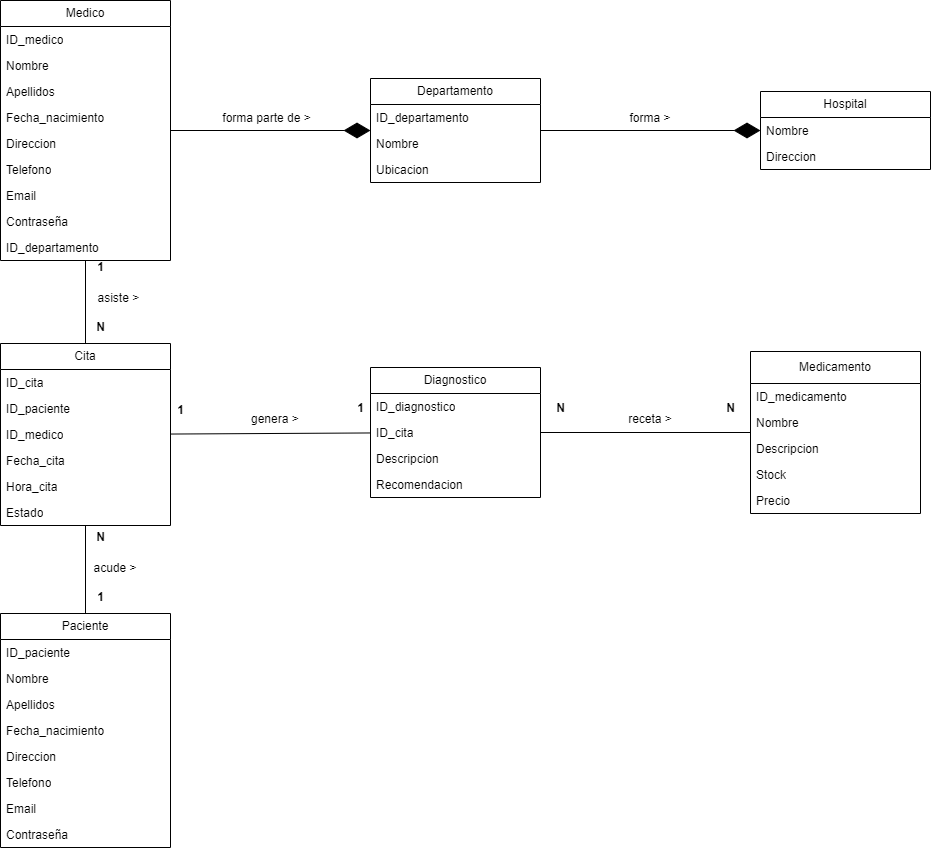

The diagram above was exported from draw.io. Its source (the exported page's mxGraphModel, read from the mxfile embedded in the PNG):
<mxGraphModel dx="1674" dy="786" grid="1" gridSize="10" guides="1" tooltips="1" connect="1" arrows="1" fold="1" page="1" pageScale="1" pageWidth="827" pageHeight="1169" math="0" shadow="0">
  <root>
    <mxCell id="0" />
    <mxCell id="1" parent="0" />
    <mxCell id="Q18w8Cbgk76oymwrX-r6-1" value="Paciente" style="swimlane;fontStyle=0;childLayout=stackLayout;horizontal=1;startSize=26;fillColor=none;horizontalStack=0;resizeParent=1;resizeParentMax=0;resizeLast=0;collapsible=1;marginBottom=0;whiteSpace=wrap;html=1;" vertex="1" parent="1">
      <mxGeometry x="520" y="790" width="170" height="234" as="geometry" />
    </mxCell>
    <mxCell id="Q18w8Cbgk76oymwrX-r6-2" value="ID_paciente" style="text;strokeColor=none;fillColor=none;align=left;verticalAlign=top;spacingLeft=4;spacingRight=4;overflow=hidden;rotatable=0;points=[[0,0.5],[1,0.5]];portConstraint=eastwest;whiteSpace=wrap;html=1;" vertex="1" parent="Q18w8Cbgk76oymwrX-r6-1">
      <mxGeometry y="26" width="170" height="26" as="geometry" />
    </mxCell>
    <mxCell id="Q18w8Cbgk76oymwrX-r6-3" value="Nombre" style="text;strokeColor=none;fillColor=none;align=left;verticalAlign=top;spacingLeft=4;spacingRight=4;overflow=hidden;rotatable=0;points=[[0,0.5],[1,0.5]];portConstraint=eastwest;whiteSpace=wrap;html=1;" vertex="1" parent="Q18w8Cbgk76oymwrX-r6-1">
      <mxGeometry y="52" width="170" height="26" as="geometry" />
    </mxCell>
    <mxCell id="Q18w8Cbgk76oymwrX-r6-4" value="Apellidos" style="text;strokeColor=none;fillColor=none;align=left;verticalAlign=top;spacingLeft=4;spacingRight=4;overflow=hidden;rotatable=0;points=[[0,0.5],[1,0.5]];portConstraint=eastwest;whiteSpace=wrap;html=1;" vertex="1" parent="Q18w8Cbgk76oymwrX-r6-1">
      <mxGeometry y="78" width="170" height="26" as="geometry" />
    </mxCell>
    <mxCell id="Q18w8Cbgk76oymwrX-r6-6" value="Fecha_nacimiento" style="text;strokeColor=none;fillColor=none;align=left;verticalAlign=top;spacingLeft=4;spacingRight=4;overflow=hidden;rotatable=0;points=[[0,0.5],[1,0.5]];portConstraint=eastwest;whiteSpace=wrap;html=1;" vertex="1" parent="Q18w8Cbgk76oymwrX-r6-1">
      <mxGeometry y="104" width="170" height="26" as="geometry" />
    </mxCell>
    <mxCell id="Q18w8Cbgk76oymwrX-r6-7" value="Direccion" style="text;strokeColor=none;fillColor=none;align=left;verticalAlign=top;spacingLeft=4;spacingRight=4;overflow=hidden;rotatable=0;points=[[0,0.5],[1,0.5]];portConstraint=eastwest;whiteSpace=wrap;html=1;" vertex="1" parent="Q18w8Cbgk76oymwrX-r6-1">
      <mxGeometry y="130" width="170" height="26" as="geometry" />
    </mxCell>
    <mxCell id="Q18w8Cbgk76oymwrX-r6-8" value="Telefono" style="text;strokeColor=none;fillColor=none;align=left;verticalAlign=top;spacingLeft=4;spacingRight=4;overflow=hidden;rotatable=0;points=[[0,0.5],[1,0.5]];portConstraint=eastwest;whiteSpace=wrap;html=1;" vertex="1" parent="Q18w8Cbgk76oymwrX-r6-1">
      <mxGeometry y="156" width="170" height="26" as="geometry" />
    </mxCell>
    <mxCell id="Q18w8Cbgk76oymwrX-r6-9" value="Email" style="text;strokeColor=none;fillColor=none;align=left;verticalAlign=top;spacingLeft=4;spacingRight=4;overflow=hidden;rotatable=0;points=[[0,0.5],[1,0.5]];portConstraint=eastwest;whiteSpace=wrap;html=1;" vertex="1" parent="Q18w8Cbgk76oymwrX-r6-1">
      <mxGeometry y="182" width="170" height="26" as="geometry" />
    </mxCell>
    <mxCell id="Q18w8Cbgk76oymwrX-r6-100" value="Contraseña" style="text;strokeColor=none;fillColor=none;align=left;verticalAlign=top;spacingLeft=4;spacingRight=4;overflow=hidden;rotatable=0;points=[[0,0.5],[1,0.5]];portConstraint=eastwest;whiteSpace=wrap;html=1;" vertex="1" parent="Q18w8Cbgk76oymwrX-r6-1">
      <mxGeometry y="208" width="170" height="26" as="geometry" />
    </mxCell>
    <mxCell id="Q18w8Cbgk76oymwrX-r6-10" value="Cita" style="swimlane;fontStyle=0;childLayout=stackLayout;horizontal=1;startSize=26;fillColor=none;horizontalStack=0;resizeParent=1;resizeParentMax=0;resizeLast=0;collapsible=1;marginBottom=0;whiteSpace=wrap;html=1;" vertex="1" parent="1">
      <mxGeometry x="520" y="520" width="170" height="182" as="geometry" />
    </mxCell>
    <mxCell id="Q18w8Cbgk76oymwrX-r6-11" value="ID_cita" style="text;strokeColor=none;fillColor=none;align=left;verticalAlign=top;spacingLeft=4;spacingRight=4;overflow=hidden;rotatable=0;points=[[0,0.5],[1,0.5]];portConstraint=eastwest;whiteSpace=wrap;html=1;" vertex="1" parent="Q18w8Cbgk76oymwrX-r6-10">
      <mxGeometry y="26" width="170" height="26" as="geometry" />
    </mxCell>
    <mxCell id="Q18w8Cbgk76oymwrX-r6-12" value="ID_paciente" style="text;strokeColor=none;fillColor=none;align=left;verticalAlign=top;spacingLeft=4;spacingRight=4;overflow=hidden;rotatable=0;points=[[0,0.5],[1,0.5]];portConstraint=eastwest;whiteSpace=wrap;html=1;" vertex="1" parent="Q18w8Cbgk76oymwrX-r6-10">
      <mxGeometry y="52" width="170" height="26" as="geometry" />
    </mxCell>
    <mxCell id="Q18w8Cbgk76oymwrX-r6-13" value="ID_medico" style="text;strokeColor=none;fillColor=none;align=left;verticalAlign=top;spacingLeft=4;spacingRight=4;overflow=hidden;rotatable=0;points=[[0,0.5],[1,0.5]];portConstraint=eastwest;whiteSpace=wrap;html=1;" vertex="1" parent="Q18w8Cbgk76oymwrX-r6-10">
      <mxGeometry y="78" width="170" height="26" as="geometry" />
    </mxCell>
    <mxCell id="Q18w8Cbgk76oymwrX-r6-14" value="Fecha_cita" style="text;strokeColor=none;fillColor=none;align=left;verticalAlign=top;spacingLeft=4;spacingRight=4;overflow=hidden;rotatable=0;points=[[0,0.5],[1,0.5]];portConstraint=eastwest;whiteSpace=wrap;html=1;" vertex="1" parent="Q18w8Cbgk76oymwrX-r6-10">
      <mxGeometry y="104" width="170" height="26" as="geometry" />
    </mxCell>
    <mxCell id="Q18w8Cbgk76oymwrX-r6-15" value="Hora_cita" style="text;strokeColor=none;fillColor=none;align=left;verticalAlign=top;spacingLeft=4;spacingRight=4;overflow=hidden;rotatable=0;points=[[0,0.5],[1,0.5]];portConstraint=eastwest;whiteSpace=wrap;html=1;" vertex="1" parent="Q18w8Cbgk76oymwrX-r6-10">
      <mxGeometry y="130" width="170" height="26" as="geometry" />
    </mxCell>
    <mxCell id="Q18w8Cbgk76oymwrX-r6-98" value="Estado" style="text;strokeColor=none;fillColor=none;align=left;verticalAlign=top;spacingLeft=4;spacingRight=4;overflow=hidden;rotatable=0;points=[[0,0.5],[1,0.5]];portConstraint=eastwest;whiteSpace=wrap;html=1;" vertex="1" parent="Q18w8Cbgk76oymwrX-r6-10">
      <mxGeometry y="156" width="170" height="26" as="geometry" />
    </mxCell>
    <mxCell id="Q18w8Cbgk76oymwrX-r6-18" value="Diagnostico" style="swimlane;fontStyle=0;childLayout=stackLayout;horizontal=1;startSize=26;fillColor=none;horizontalStack=0;resizeParent=1;resizeParentMax=0;resizeLast=0;collapsible=1;marginBottom=0;whiteSpace=wrap;html=1;" vertex="1" parent="1">
      <mxGeometry x="890" y="544" width="170" height="130" as="geometry" />
    </mxCell>
    <mxCell id="Q18w8Cbgk76oymwrX-r6-19" value="ID_diagnostico" style="text;strokeColor=none;fillColor=none;align=left;verticalAlign=top;spacingLeft=4;spacingRight=4;overflow=hidden;rotatable=0;points=[[0,0.5],[1,0.5]];portConstraint=eastwest;whiteSpace=wrap;html=1;" vertex="1" parent="Q18w8Cbgk76oymwrX-r6-18">
      <mxGeometry y="26" width="170" height="26" as="geometry" />
    </mxCell>
    <mxCell id="Q18w8Cbgk76oymwrX-r6-20" value="ID_cita" style="text;strokeColor=none;fillColor=none;align=left;verticalAlign=top;spacingLeft=4;spacingRight=4;overflow=hidden;rotatable=0;points=[[0,0.5],[1,0.5]];portConstraint=eastwest;whiteSpace=wrap;html=1;" vertex="1" parent="Q18w8Cbgk76oymwrX-r6-18">
      <mxGeometry y="52" width="170" height="26" as="geometry" />
    </mxCell>
    <mxCell id="Q18w8Cbgk76oymwrX-r6-21" value="Descripcion" style="text;strokeColor=none;fillColor=none;align=left;verticalAlign=top;spacingLeft=4;spacingRight=4;overflow=hidden;rotatable=0;points=[[0,0.5],[1,0.5]];portConstraint=eastwest;whiteSpace=wrap;html=1;" vertex="1" parent="Q18w8Cbgk76oymwrX-r6-18">
      <mxGeometry y="78" width="170" height="26" as="geometry" />
    </mxCell>
    <mxCell id="Q18w8Cbgk76oymwrX-r6-22" value="Recomendacion" style="text;strokeColor=none;fillColor=none;align=left;verticalAlign=top;spacingLeft=4;spacingRight=4;overflow=hidden;rotatable=0;points=[[0,0.5],[1,0.5]];portConstraint=eastwest;whiteSpace=wrap;html=1;" vertex="1" parent="Q18w8Cbgk76oymwrX-r6-18">
      <mxGeometry y="104" width="170" height="26" as="geometry" />
    </mxCell>
    <mxCell id="Q18w8Cbgk76oymwrX-r6-24" value="Medicamento" style="swimlane;fontStyle=0;childLayout=stackLayout;horizontal=1;startSize=32;fillColor=none;horizontalStack=0;resizeParent=1;resizeParentMax=0;resizeLast=0;collapsible=1;marginBottom=0;whiteSpace=wrap;html=1;" vertex="1" parent="1">
      <mxGeometry x="1270" y="528" width="170" height="162" as="geometry" />
    </mxCell>
    <mxCell id="Q18w8Cbgk76oymwrX-r6-25" value="ID_medicamento" style="text;strokeColor=none;fillColor=none;align=left;verticalAlign=top;spacingLeft=4;spacingRight=4;overflow=hidden;rotatable=0;points=[[0,0.5],[1,0.5]];portConstraint=eastwest;whiteSpace=wrap;html=1;" vertex="1" parent="Q18w8Cbgk76oymwrX-r6-24">
      <mxGeometry y="32" width="170" height="26" as="geometry" />
    </mxCell>
    <mxCell id="Q18w8Cbgk76oymwrX-r6-26" value="Nombre" style="text;strokeColor=none;fillColor=none;align=left;verticalAlign=top;spacingLeft=4;spacingRight=4;overflow=hidden;rotatable=0;points=[[0,0.5],[1,0.5]];portConstraint=eastwest;whiteSpace=wrap;html=1;" vertex="1" parent="Q18w8Cbgk76oymwrX-r6-24">
      <mxGeometry y="58" width="170" height="26" as="geometry" />
    </mxCell>
    <mxCell id="Q18w8Cbgk76oymwrX-r6-27" value="Descripcion" style="text;strokeColor=none;fillColor=none;align=left;verticalAlign=top;spacingLeft=4;spacingRight=4;overflow=hidden;rotatable=0;points=[[0,0.5],[1,0.5]];portConstraint=eastwest;whiteSpace=wrap;html=1;" vertex="1" parent="Q18w8Cbgk76oymwrX-r6-24">
      <mxGeometry y="84" width="170" height="26" as="geometry" />
    </mxCell>
    <mxCell id="Q18w8Cbgk76oymwrX-r6-28" value="Stock" style="text;strokeColor=none;fillColor=none;align=left;verticalAlign=top;spacingLeft=4;spacingRight=4;overflow=hidden;rotatable=0;points=[[0,0.5],[1,0.5]];portConstraint=eastwest;whiteSpace=wrap;html=1;" vertex="1" parent="Q18w8Cbgk76oymwrX-r6-24">
      <mxGeometry y="110" width="170" height="26" as="geometry" />
    </mxCell>
    <mxCell id="Q18w8Cbgk76oymwrX-r6-29" value="Precio" style="text;strokeColor=none;fillColor=none;align=left;verticalAlign=top;spacingLeft=4;spacingRight=4;overflow=hidden;rotatable=0;points=[[0,0.5],[1,0.5]];portConstraint=eastwest;whiteSpace=wrap;html=1;" vertex="1" parent="Q18w8Cbgk76oymwrX-r6-24">
      <mxGeometry y="136" width="170" height="26" as="geometry" />
    </mxCell>
    <mxCell id="Q18w8Cbgk76oymwrX-r6-44" value="Medico" style="swimlane;fontStyle=0;childLayout=stackLayout;horizontal=1;startSize=26;fillColor=none;horizontalStack=0;resizeParent=1;resizeParentMax=0;resizeLast=0;collapsible=1;marginBottom=0;whiteSpace=wrap;html=1;" vertex="1" parent="1">
      <mxGeometry x="520" y="177" width="170" height="260" as="geometry" />
    </mxCell>
    <mxCell id="Q18w8Cbgk76oymwrX-r6-45" value="ID_medico" style="text;strokeColor=none;fillColor=none;align=left;verticalAlign=top;spacingLeft=4;spacingRight=4;overflow=hidden;rotatable=0;points=[[0,0.5],[1,0.5]];portConstraint=eastwest;whiteSpace=wrap;html=1;" vertex="1" parent="Q18w8Cbgk76oymwrX-r6-44">
      <mxGeometry y="26" width="170" height="26" as="geometry" />
    </mxCell>
    <mxCell id="Q18w8Cbgk76oymwrX-r6-46" value="Nombre" style="text;strokeColor=none;fillColor=none;align=left;verticalAlign=top;spacingLeft=4;spacingRight=4;overflow=hidden;rotatable=0;points=[[0,0.5],[1,0.5]];portConstraint=eastwest;whiteSpace=wrap;html=1;" vertex="1" parent="Q18w8Cbgk76oymwrX-r6-44">
      <mxGeometry y="52" width="170" height="26" as="geometry" />
    </mxCell>
    <mxCell id="Q18w8Cbgk76oymwrX-r6-47" value="Apellidos" style="text;strokeColor=none;fillColor=none;align=left;verticalAlign=top;spacingLeft=4;spacingRight=4;overflow=hidden;rotatable=0;points=[[0,0.5],[1,0.5]];portConstraint=eastwest;whiteSpace=wrap;html=1;" vertex="1" parent="Q18w8Cbgk76oymwrX-r6-44">
      <mxGeometry y="78" width="170" height="26" as="geometry" />
    </mxCell>
    <mxCell id="Q18w8Cbgk76oymwrX-r6-50" value="Fecha_nacimiento" style="text;strokeColor=none;fillColor=none;align=left;verticalAlign=top;spacingLeft=4;spacingRight=4;overflow=hidden;rotatable=0;points=[[0,0.5],[1,0.5]];portConstraint=eastwest;whiteSpace=wrap;html=1;" vertex="1" parent="Q18w8Cbgk76oymwrX-r6-44">
      <mxGeometry y="104" width="170" height="26" as="geometry" />
    </mxCell>
    <mxCell id="Q18w8Cbgk76oymwrX-r6-51" value="Direccion" style="text;strokeColor=none;fillColor=none;align=left;verticalAlign=top;spacingLeft=4;spacingRight=4;overflow=hidden;rotatable=0;points=[[0,0.5],[1,0.5]];portConstraint=eastwest;whiteSpace=wrap;html=1;" vertex="1" parent="Q18w8Cbgk76oymwrX-r6-44">
      <mxGeometry y="130" width="170" height="26" as="geometry" />
    </mxCell>
    <mxCell id="Q18w8Cbgk76oymwrX-r6-48" value="Telefono" style="text;strokeColor=none;fillColor=none;align=left;verticalAlign=top;spacingLeft=4;spacingRight=4;overflow=hidden;rotatable=0;points=[[0,0.5],[1,0.5]];portConstraint=eastwest;whiteSpace=wrap;html=1;" vertex="1" parent="Q18w8Cbgk76oymwrX-r6-44">
      <mxGeometry y="156" width="170" height="26" as="geometry" />
    </mxCell>
    <mxCell id="Q18w8Cbgk76oymwrX-r6-49" value="Email" style="text;strokeColor=none;fillColor=none;align=left;verticalAlign=top;spacingLeft=4;spacingRight=4;overflow=hidden;rotatable=0;points=[[0,0.5],[1,0.5]];portConstraint=eastwest;whiteSpace=wrap;html=1;" vertex="1" parent="Q18w8Cbgk76oymwrX-r6-44">
      <mxGeometry y="182" width="170" height="26" as="geometry" />
    </mxCell>
    <mxCell id="Q18w8Cbgk76oymwrX-r6-99" value="Contraseña" style="text;strokeColor=none;fillColor=none;align=left;verticalAlign=top;spacingLeft=4;spacingRight=4;overflow=hidden;rotatable=0;points=[[0,0.5],[1,0.5]];portConstraint=eastwest;whiteSpace=wrap;html=1;" vertex="1" parent="Q18w8Cbgk76oymwrX-r6-44">
      <mxGeometry y="208" width="170" height="26" as="geometry" />
    </mxCell>
    <mxCell id="Q18w8Cbgk76oymwrX-r6-52" value="ID_departamento" style="text;strokeColor=none;fillColor=none;align=left;verticalAlign=top;spacingLeft=4;spacingRight=4;overflow=hidden;rotatable=0;points=[[0,0.5],[1,0.5]];portConstraint=eastwest;whiteSpace=wrap;html=1;" vertex="1" parent="Q18w8Cbgk76oymwrX-r6-44">
      <mxGeometry y="234" width="170" height="26" as="geometry" />
    </mxCell>
    <mxCell id="Q18w8Cbgk76oymwrX-r6-53" value="Departamento" style="swimlane;fontStyle=0;childLayout=stackLayout;horizontal=1;startSize=26;fillColor=none;horizontalStack=0;resizeParent=1;resizeParentMax=0;resizeLast=0;collapsible=1;marginBottom=0;whiteSpace=wrap;html=1;" vertex="1" parent="1">
      <mxGeometry x="890" y="255" width="170" height="104" as="geometry" />
    </mxCell>
    <mxCell id="Q18w8Cbgk76oymwrX-r6-54" value="ID_departamento" style="text;strokeColor=none;fillColor=none;align=left;verticalAlign=top;spacingLeft=4;spacingRight=4;overflow=hidden;rotatable=0;points=[[0,0.5],[1,0.5]];portConstraint=eastwest;whiteSpace=wrap;html=1;" vertex="1" parent="Q18w8Cbgk76oymwrX-r6-53">
      <mxGeometry y="26" width="170" height="26" as="geometry" />
    </mxCell>
    <mxCell id="Q18w8Cbgk76oymwrX-r6-55" value="Nombre" style="text;strokeColor=none;fillColor=none;align=left;verticalAlign=top;spacingLeft=4;spacingRight=4;overflow=hidden;rotatable=0;points=[[0,0.5],[1,0.5]];portConstraint=eastwest;whiteSpace=wrap;html=1;" vertex="1" parent="Q18w8Cbgk76oymwrX-r6-53">
      <mxGeometry y="52" width="170" height="26" as="geometry" />
    </mxCell>
    <mxCell id="Q18w8Cbgk76oymwrX-r6-56" value="Ubicacion" style="text;strokeColor=none;fillColor=none;align=left;verticalAlign=top;spacingLeft=4;spacingRight=4;overflow=hidden;rotatable=0;points=[[0,0.5],[1,0.5]];portConstraint=eastwest;whiteSpace=wrap;html=1;" vertex="1" parent="Q18w8Cbgk76oymwrX-r6-53">
      <mxGeometry y="78" width="170" height="26" as="geometry" />
    </mxCell>
    <mxCell id="Q18w8Cbgk76oymwrX-r6-58" value="Hospital" style="swimlane;fontStyle=0;childLayout=stackLayout;horizontal=1;startSize=26;fillColor=none;horizontalStack=0;resizeParent=1;resizeParentMax=0;resizeLast=0;collapsible=1;marginBottom=0;whiteSpace=wrap;html=1;" vertex="1" parent="1">
      <mxGeometry x="1280" y="268" width="170" height="78" as="geometry" />
    </mxCell>
    <mxCell id="Q18w8Cbgk76oymwrX-r6-60" value="Nombre" style="text;strokeColor=none;fillColor=none;align=left;verticalAlign=top;spacingLeft=4;spacingRight=4;overflow=hidden;rotatable=0;points=[[0,0.5],[1,0.5]];portConstraint=eastwest;whiteSpace=wrap;html=1;" vertex="1" parent="Q18w8Cbgk76oymwrX-r6-58">
      <mxGeometry y="26" width="170" height="26" as="geometry" />
    </mxCell>
    <mxCell id="Q18w8Cbgk76oymwrX-r6-61" value="Direccion" style="text;strokeColor=none;fillColor=none;align=left;verticalAlign=top;spacingLeft=4;spacingRight=4;overflow=hidden;rotatable=0;points=[[0,0.5],[1,0.5]];portConstraint=eastwest;whiteSpace=wrap;html=1;" vertex="1" parent="Q18w8Cbgk76oymwrX-r6-58">
      <mxGeometry y="52" width="170" height="26" as="geometry" />
    </mxCell>
    <mxCell id="Q18w8Cbgk76oymwrX-r6-64" value="" style="endArrow=diamondThin;endFill=1;endSize=24;html=1;rounded=0;" edge="1" parent="1" source="Q18w8Cbgk76oymwrX-r6-44" target="Q18w8Cbgk76oymwrX-r6-53">
      <mxGeometry width="160" relative="1" as="geometry">
        <mxPoint x="550" y="460" as="sourcePoint" />
        <mxPoint x="710" y="460" as="targetPoint" />
      </mxGeometry>
    </mxCell>
    <mxCell id="Q18w8Cbgk76oymwrX-r6-65" value="" style="endArrow=diamondThin;endFill=1;endSize=24;html=1;rounded=0;" edge="1" parent="1" source="Q18w8Cbgk76oymwrX-r6-53" target="Q18w8Cbgk76oymwrX-r6-58">
      <mxGeometry width="160" relative="1" as="geometry">
        <mxPoint x="700" y="327" as="sourcePoint" />
        <mxPoint x="860" y="327" as="targetPoint" />
      </mxGeometry>
    </mxCell>
    <mxCell id="Q18w8Cbgk76oymwrX-r6-70" value="" style="endArrow=none;html=1;rounded=0;" edge="1" parent="1" source="Q18w8Cbgk76oymwrX-r6-10" target="Q18w8Cbgk76oymwrX-r6-18">
      <mxGeometry width="50" height="50" relative="1" as="geometry">
        <mxPoint x="1130" y="604" as="sourcePoint" />
        <mxPoint x="1020" y="599" as="targetPoint" />
      </mxGeometry>
    </mxCell>
    <mxCell id="Q18w8Cbgk76oymwrX-r6-71" value="" style="endArrow=none;html=1;rounded=0;" edge="1" parent="1" source="Q18w8Cbgk76oymwrX-r6-10" target="Q18w8Cbgk76oymwrX-r6-1">
      <mxGeometry width="50" height="50" relative="1" as="geometry">
        <mxPoint x="700" y="688" as="sourcePoint" />
        <mxPoint x="850" y="688" as="targetPoint" />
      </mxGeometry>
    </mxCell>
    <mxCell id="Q18w8Cbgk76oymwrX-r6-72" value="" style="endArrow=none;html=1;rounded=0;" edge="1" parent="1" source="Q18w8Cbgk76oymwrX-r6-44" target="Q18w8Cbgk76oymwrX-r6-10">
      <mxGeometry width="50" height="50" relative="1" as="geometry">
        <mxPoint x="615" y="766" as="sourcePoint" />
        <mxPoint x="615" y="850" as="targetPoint" />
      </mxGeometry>
    </mxCell>
    <mxCell id="Q18w8Cbgk76oymwrX-r6-73" value="genera &amp;gt;&amp;nbsp;" style="text;html=1;align=center;verticalAlign=middle;whiteSpace=wrap;rounded=0;" vertex="1" parent="1">
      <mxGeometry x="750" y="581" width="93" height="30" as="geometry" />
    </mxCell>
    <mxCell id="Q18w8Cbgk76oymwrX-r6-76" value="" style="endArrow=none;html=1;rounded=0;" edge="1" parent="1" source="Q18w8Cbgk76oymwrX-r6-24" target="Q18w8Cbgk76oymwrX-r6-18">
      <mxGeometry width="50" height="50" relative="1" as="geometry">
        <mxPoint x="1120" y="598" as="sourcePoint" />
        <mxPoint x="1010" y="598" as="targetPoint" />
      </mxGeometry>
    </mxCell>
    <mxCell id="Q18w8Cbgk76oymwrX-r6-75" value="receta &amp;gt;" style="text;html=1;align=center;verticalAlign=middle;whiteSpace=wrap;rounded=0;" vertex="1" parent="1">
      <mxGeometry x="1120" y="581" width="100" height="30" as="geometry" />
    </mxCell>
    <mxCell id="Q18w8Cbgk76oymwrX-r6-81" value="1" style="text;align=center;fontStyle=1;verticalAlign=middle;spacingLeft=3;spacingRight=3;strokeColor=none;rotatable=0;points=[[0,0.5],[1,0.5]];portConstraint=eastwest;html=1;" vertex="1" parent="1">
      <mxGeometry x="690" y="583" width="20" height="8" as="geometry" />
    </mxCell>
    <mxCell id="Q18w8Cbgk76oymwrX-r6-82" value="1" style="text;align=center;fontStyle=1;verticalAlign=middle;spacingLeft=3;spacingRight=3;strokeColor=none;rotatable=0;points=[[0,0.5],[1,0.5]];portConstraint=eastwest;html=1;" vertex="1" parent="1">
      <mxGeometry x="870" y="581" width="20" height="8" as="geometry" />
    </mxCell>
    <mxCell id="Q18w8Cbgk76oymwrX-r6-84" value="N" style="text;align=center;fontStyle=1;verticalAlign=middle;spacingLeft=3;spacingRight=3;strokeColor=none;rotatable=0;points=[[0,0.5],[1,0.5]];portConstraint=eastwest;html=1;" vertex="1" parent="1">
      <mxGeometry x="1240" y="581" width="20" height="8" as="geometry" />
    </mxCell>
    <mxCell id="Q18w8Cbgk76oymwrX-r6-85" value="N" style="text;align=center;fontStyle=1;verticalAlign=middle;spacingLeft=3;spacingRight=3;strokeColor=none;rotatable=0;points=[[0,0.5],[1,0.5]];portConstraint=eastwest;html=1;" vertex="1" parent="1">
      <mxGeometry x="1070" y="581" width="20" height="8" as="geometry" />
    </mxCell>
    <mxCell id="Q18w8Cbgk76oymwrX-r6-86" value="forma parte de &amp;gt;" style="text;html=1;align=center;verticalAlign=middle;whiteSpace=wrap;rounded=0;" vertex="1" parent="1">
      <mxGeometry x="740" y="280" width="93" height="30" as="geometry" />
    </mxCell>
    <mxCell id="Q18w8Cbgk76oymwrX-r6-91" value="forma &amp;gt;" style="text;html=1;align=center;verticalAlign=middle;whiteSpace=wrap;rounded=0;" vertex="1" parent="1">
      <mxGeometry x="1120" y="280" width="100" height="30" as="geometry" />
    </mxCell>
    <mxCell id="Q18w8Cbgk76oymwrX-r6-92" value="asiste &amp;gt;&amp;nbsp;" style="text;html=1;align=center;verticalAlign=middle;whiteSpace=wrap;rounded=0;" vertex="1" parent="1">
      <mxGeometry x="610" y="460" width="60" height="30" as="geometry" />
    </mxCell>
    <mxCell id="Q18w8Cbgk76oymwrX-r6-93" value="1" style="text;align=center;fontStyle=1;verticalAlign=middle;spacingLeft=3;spacingRight=3;strokeColor=none;rotatable=0;points=[[0,0.5],[1,0.5]];portConstraint=eastwest;html=1;" vertex="1" parent="1">
      <mxGeometry x="610" y="440" width="20" height="8" as="geometry" />
    </mxCell>
    <mxCell id="Q18w8Cbgk76oymwrX-r6-94" value="N" style="text;align=center;fontStyle=1;verticalAlign=middle;spacingLeft=3;spacingRight=3;strokeColor=none;rotatable=0;points=[[0,0.5],[1,0.5]];portConstraint=eastwest;html=1;" vertex="1" parent="1">
      <mxGeometry x="610" y="500" width="20" height="8" as="geometry" />
    </mxCell>
    <mxCell id="Q18w8Cbgk76oymwrX-r6-95" value="acude &amp;gt;" style="text;html=1;align=center;verticalAlign=middle;whiteSpace=wrap;rounded=0;" vertex="1" parent="1">
      <mxGeometry x="610" y="730" width="50" height="30" as="geometry" />
    </mxCell>
    <mxCell id="Q18w8Cbgk76oymwrX-r6-96" value="N" style="text;align=center;fontStyle=1;verticalAlign=middle;spacingLeft=3;spacingRight=3;strokeColor=none;rotatable=0;points=[[0,0.5],[1,0.5]];portConstraint=eastwest;html=1;" vertex="1" parent="1">
      <mxGeometry x="610" y="710" width="20" height="8" as="geometry" />
    </mxCell>
    <mxCell id="Q18w8Cbgk76oymwrX-r6-97" value="1" style="text;align=center;fontStyle=1;verticalAlign=middle;spacingLeft=3;spacingRight=3;strokeColor=none;rotatable=0;points=[[0,0.5],[1,0.5]];portConstraint=eastwest;html=1;" vertex="1" parent="1">
      <mxGeometry x="610" y="770" width="20" height="8" as="geometry" />
    </mxCell>
  </root>
</mxGraphModel>